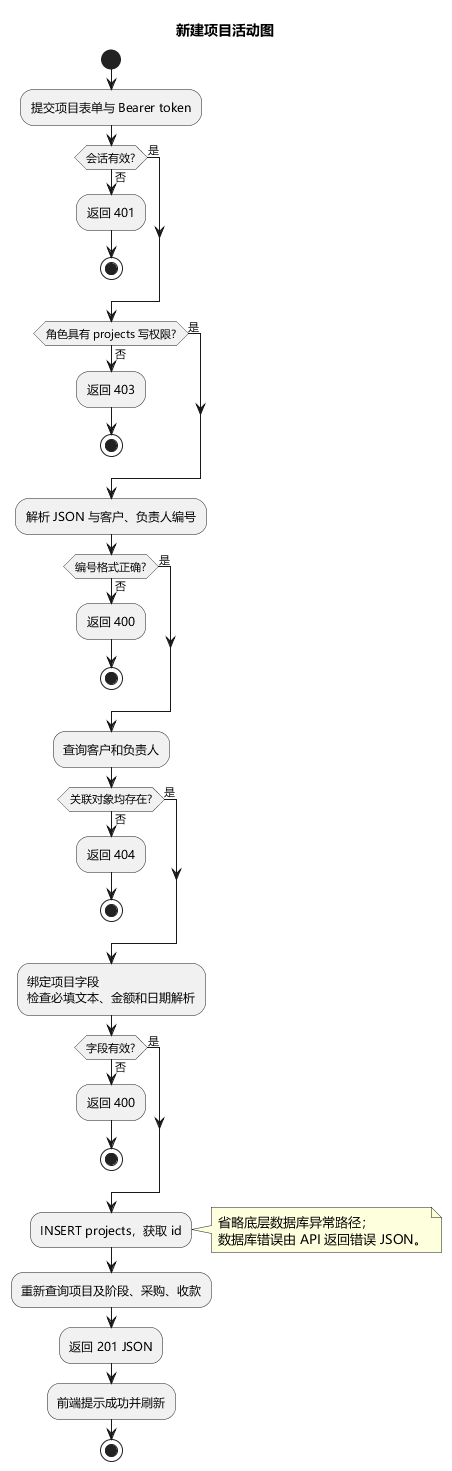

The diagram above was rendered by PlantUML. Its source (embedded in the PNG):
@startuml
skinparam defaultFontName Microsoft YaHei
title 新建项目活动图
start
:提交项目表单与 Bearer token;
if (会话有效?) then (否)
  :返回 401;
  stop
else (是)
endif
if (角色具有 projects 写权限?) then (否)
  :返回 403;
  stop
else (是)
endif
:解析 JSON 与客户、负责人编号;
if (编号格式正确?) then (否)
  :返回 400;
  stop
else (是)
endif
:查询客户和负责人;
if (关联对象均存在?) then (否)
  :返回 404;
  stop
else (是)
endif
:绑定项目字段\n检查必填文本、金额和日期解析;
if (字段有效?) then (否)
  :返回 400;
  stop
else (是)
endif
:INSERT projects，获取 id;
note right
省略底层数据库异常路径；
数据库错误由 API 返回错误 JSON。
end note
:重新查询项目及阶段、采购、收款;
:返回 201 JSON;
:前端提示成功并刷新;
stop
@enduml